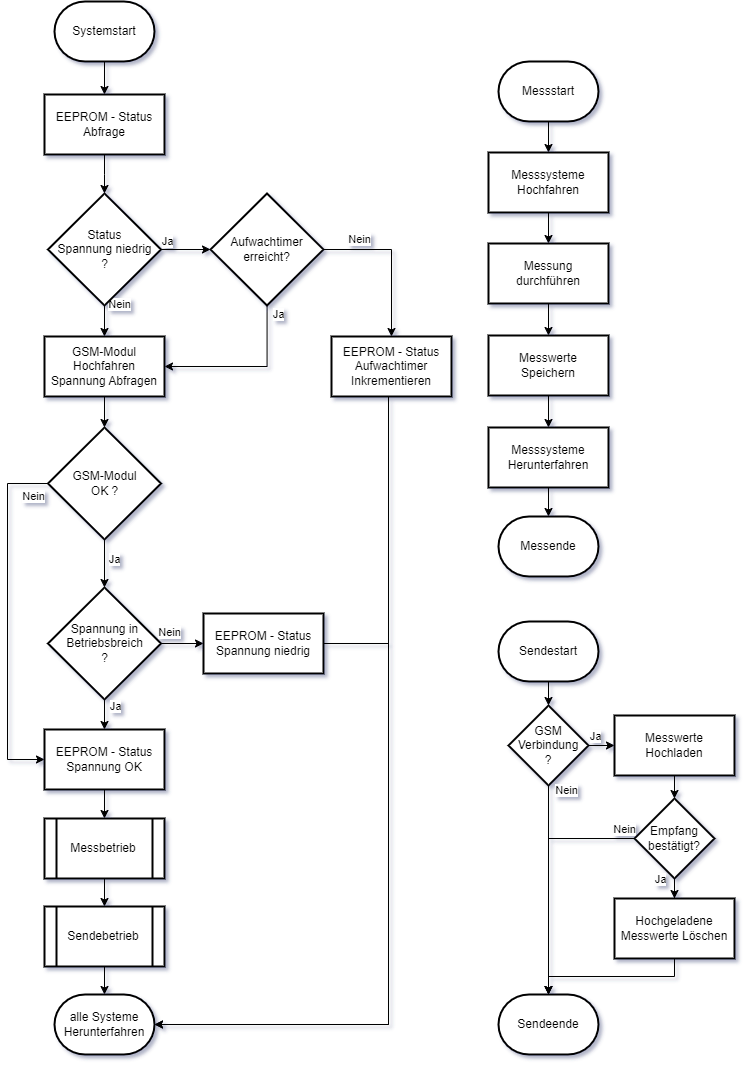

The diagram above was exported from draw.io. Its source (the exported page's mxGraphModel, read from the mxfile embedded in the PNG):
<mxGraphModel dx="2049" dy="1377" grid="0" gridSize="10" guides="1" tooltips="1" connect="1" arrows="1" fold="1" page="1" pageScale="1" pageWidth="1169" pageHeight="827" background="none" math="0" shadow="0">
  <root>
    <mxCell id="0" />
    <mxCell id="1" parent="0" />
    <mxCell id="O73krcFIKgUo4TQI1zXm-7" value="" style="edgeStyle=orthogonalEdgeStyle;rounded=0;orthogonalLoop=1;jettySize=auto;html=1;" edge="1" parent="1" source="O73krcFIKgUo4TQI1zXm-3" target="O73krcFIKgUo4TQI1zXm-6">
      <mxGeometry relative="1" as="geometry" />
    </mxCell>
    <mxCell id="O73krcFIKgUo4TQI1zXm-3" value="Systemstart" style="strokeWidth=2;html=1;shape=mxgraph.flowchart.terminator;whiteSpace=wrap;" vertex="1" parent="1">
      <mxGeometry x="318" y="688" width="100" height="60" as="geometry" />
    </mxCell>
    <mxCell id="O73krcFIKgUo4TQI1zXm-15" value="" style="edgeStyle=orthogonalEdgeStyle;rounded=0;orthogonalLoop=1;jettySize=auto;html=1;" edge="1" parent="1" source="O73krcFIKgUo4TQI1zXm-6" target="O73krcFIKgUo4TQI1zXm-20">
      <mxGeometry relative="1" as="geometry">
        <mxPoint x="368" y="855" as="targetPoint" />
      </mxGeometry>
    </mxCell>
    <mxCell id="O73krcFIKgUo4TQI1zXm-6" value="EEPROM - Status Abfrage" style="whiteSpace=wrap;html=1;strokeWidth=2;" vertex="1" parent="1">
      <mxGeometry x="308" y="781" width="120" height="60" as="geometry" />
    </mxCell>
    <mxCell id="O73krcFIKgUo4TQI1zXm-34" style="edgeStyle=orthogonalEdgeStyle;rounded=0;orthogonalLoop=1;jettySize=auto;html=1;" edge="1" parent="1" source="O73krcFIKgUo4TQI1zXm-20" target="O73krcFIKgUo4TQI1zXm-33">
      <mxGeometry relative="1" as="geometry" />
    </mxCell>
    <mxCell id="O73krcFIKgUo4TQI1zXm-38" value="Ja" style="edgeLabel;html=1;align=center;verticalAlign=middle;resizable=0;points=[];" vertex="1" connectable="0" parent="O73krcFIKgUo4TQI1zXm-34">
      <mxGeometry x="-0.2901" y="-3" relative="1" as="geometry">
        <mxPoint x="-11" y="-12" as="offset" />
      </mxGeometry>
    </mxCell>
    <mxCell id="O73krcFIKgUo4TQI1zXm-41" style="edgeStyle=orthogonalEdgeStyle;rounded=0;orthogonalLoop=1;jettySize=auto;html=1;" edge="1" parent="1" source="O73krcFIKgUo4TQI1zXm-20" target="O73krcFIKgUo4TQI1zXm-25">
      <mxGeometry relative="1" as="geometry" />
    </mxCell>
    <mxCell id="O73krcFIKgUo4TQI1zXm-42" value="Nein" style="edgeLabel;html=1;align=center;verticalAlign=middle;resizable=0;points=[];" vertex="1" connectable="0" parent="O73krcFIKgUo4TQI1zXm-41">
      <mxGeometry x="-0.2248" y="-1" relative="1" as="geometry">
        <mxPoint x="15" y="-20" as="offset" />
      </mxGeometry>
    </mxCell>
    <mxCell id="O73krcFIKgUo4TQI1zXm-20" value="Status&lt;br&gt;Spannung&amp;nbsp;niedrig&lt;br&gt;&lt;div&gt;?&lt;/div&gt;" style="strokeWidth=2;html=1;shape=mxgraph.flowchart.decision;whiteSpace=wrap;" vertex="1" parent="1">
      <mxGeometry x="311.5" y="880" width="113" height="112" as="geometry" />
    </mxCell>
    <mxCell id="O73krcFIKgUo4TQI1zXm-21" value="" style="edgeStyle=orthogonalEdgeStyle;rounded=0;orthogonalLoop=1;jettySize=auto;html=1;" edge="1" parent="1" source="O73krcFIKgUo4TQI1zXm-23" target="O73krcFIKgUo4TQI1zXm-26">
      <mxGeometry relative="1" as="geometry">
        <mxPoint x="504.5000000000002" y="1502" as="targetPoint" />
      </mxGeometry>
    </mxCell>
    <mxCell id="O73krcFIKgUo4TQI1zXm-22" value="Nein" style="edgeLabel;html=1;align=center;verticalAlign=middle;resizable=0;points=[];" vertex="1" connectable="0" parent="O73krcFIKgUo4TQI1zXm-21">
      <mxGeometry x="-0.0917" y="-2" relative="1" as="geometry">
        <mxPoint x="-12" y="-14" as="offset" />
      </mxGeometry>
    </mxCell>
    <mxCell id="O73krcFIKgUo4TQI1zXm-49" value="" style="edgeStyle=orthogonalEdgeStyle;rounded=0;orthogonalLoop=1;jettySize=auto;html=1;" edge="1" parent="1" source="O73krcFIKgUo4TQI1zXm-23" target="O73krcFIKgUo4TQI1zXm-48">
      <mxGeometry relative="1" as="geometry" />
    </mxCell>
    <mxCell id="O73krcFIKgUo4TQI1zXm-51" value="Ja" style="edgeLabel;html=1;align=center;verticalAlign=middle;resizable=0;points=[];" vertex="1" connectable="0" parent="O73krcFIKgUo4TQI1zXm-49">
      <mxGeometry x="-0.2056" y="2" relative="1" as="geometry">
        <mxPoint x="12" y="-14" as="offset" />
      </mxGeometry>
    </mxCell>
    <mxCell id="O73krcFIKgUo4TQI1zXm-23" value="Spannung in Betriebsbreich&lt;div&gt;?&lt;/div&gt;" style="strokeWidth=2;html=1;shape=mxgraph.flowchart.decision;whiteSpace=wrap;" vertex="1" parent="1">
      <mxGeometry x="311.5" y="1274" width="113" height="112" as="geometry" />
    </mxCell>
    <mxCell id="O73krcFIKgUo4TQI1zXm-56" value="" style="edgeStyle=orthogonalEdgeStyle;rounded=0;orthogonalLoop=1;jettySize=auto;html=1;" edge="1" parent="1" source="O73krcFIKgUo4TQI1zXm-25" target="O73krcFIKgUo4TQI1zXm-55">
      <mxGeometry relative="1" as="geometry" />
    </mxCell>
    <mxCell id="O73krcFIKgUo4TQI1zXm-25" value="GSM-Modul&lt;br&gt;Hochfahren&lt;br&gt;Spannung Abfragen" style="whiteSpace=wrap;html=1;strokeWidth=2;" vertex="1" parent="1">
      <mxGeometry x="308" y="1023" width="120" height="60" as="geometry" />
    </mxCell>
    <mxCell id="O73krcFIKgUo4TQI1zXm-26" value="EEPROM - Status Spannung&amp;nbsp;niedrig" style="whiteSpace=wrap;html=1;strokeWidth=2;" vertex="1" parent="1">
      <mxGeometry x="467" y="1300" width="120" height="60" as="geometry" />
    </mxCell>
    <mxCell id="O73krcFIKgUo4TQI1zXm-70" style="edgeStyle=orthogonalEdgeStyle;rounded=0;orthogonalLoop=1;jettySize=auto;html=1;entryX=1;entryY=0.5;entryDx=0;entryDy=0;entryPerimeter=0;" edge="1" parent="1" source="O73krcFIKgUo4TQI1zXm-29" target="O73krcFIKgUo4TQI1zXm-66">
      <mxGeometry relative="1" as="geometry">
        <mxPoint x="648.0434782608697" y="1490.0869565217392" as="targetPoint" />
        <Array as="points">
          <mxPoint x="652" y="1711" />
        </Array>
      </mxGeometry>
    </mxCell>
    <mxCell id="O73krcFIKgUo4TQI1zXm-29" value="&lt;div&gt;EEPROM - Status&lt;br&gt;&lt;/div&gt;Aufwachtimer&lt;br&gt;Inkrementieren" style="whiteSpace=wrap;html=1;strokeWidth=2;" vertex="1" parent="1">
      <mxGeometry x="595" y="1023" width="120" height="60" as="geometry" />
    </mxCell>
    <mxCell id="O73krcFIKgUo4TQI1zXm-39" value="" style="edgeStyle=orthogonalEdgeStyle;rounded=0;orthogonalLoop=1;jettySize=auto;html=1;" edge="1" parent="1" source="O73krcFIKgUo4TQI1zXm-33" target="O73krcFIKgUo4TQI1zXm-29">
      <mxGeometry relative="1" as="geometry" />
    </mxCell>
    <mxCell id="O73krcFIKgUo4TQI1zXm-40" value="Nein" style="edgeLabel;html=1;align=center;verticalAlign=middle;resizable=0;points=[];" vertex="1" connectable="0" parent="O73krcFIKgUo4TQI1zXm-39">
      <mxGeometry x="-0.4641" y="2" relative="1" as="geometry">
        <mxPoint x="-6" y="-9" as="offset" />
      </mxGeometry>
    </mxCell>
    <mxCell id="O73krcFIKgUo4TQI1zXm-45" style="edgeStyle=orthogonalEdgeStyle;rounded=0;orthogonalLoop=1;jettySize=auto;html=1;entryX=1;entryY=0.5;entryDx=0;entryDy=0;" edge="1" parent="1" source="O73krcFIKgUo4TQI1zXm-33" target="O73krcFIKgUo4TQI1zXm-25">
      <mxGeometry relative="1" as="geometry">
        <Array as="points">
          <mxPoint x="530" y="1053" />
        </Array>
      </mxGeometry>
    </mxCell>
    <mxCell id="O73krcFIKgUo4TQI1zXm-46" value="Ja" style="edgeLabel;html=1;align=center;verticalAlign=middle;resizable=0;points=[];" vertex="1" connectable="0" parent="O73krcFIKgUo4TQI1zXm-45">
      <mxGeometry x="-0.2061" y="1" relative="1" as="geometry">
        <mxPoint x="14" y="-54" as="offset" />
      </mxGeometry>
    </mxCell>
    <mxCell id="O73krcFIKgUo4TQI1zXm-33" value="Aufwachtimer&lt;br&gt;erreicht?" style="strokeWidth=2;html=1;shape=mxgraph.flowchart.decision;whiteSpace=wrap;" vertex="1" parent="1">
      <mxGeometry x="474" y="880" width="113" height="112" as="geometry" />
    </mxCell>
    <mxCell id="O73krcFIKgUo4TQI1zXm-53" value="" style="edgeStyle=orthogonalEdgeStyle;rounded=0;orthogonalLoop=1;jettySize=auto;html=1;" edge="1" parent="1" source="O73krcFIKgUo4TQI1zXm-48" target="O73krcFIKgUo4TQI1zXm-52">
      <mxGeometry relative="1" as="geometry" />
    </mxCell>
    <mxCell id="O73krcFIKgUo4TQI1zXm-48" value="EEPROM - Status&lt;br&gt;Spannung&amp;nbsp;OK" style="whiteSpace=wrap;html=1;strokeWidth=2;" vertex="1" parent="1">
      <mxGeometry x="308" y="1416" width="120" height="60" as="geometry" />
    </mxCell>
    <mxCell id="O73krcFIKgUo4TQI1zXm-63" value="" style="edgeStyle=orthogonalEdgeStyle;rounded=0;orthogonalLoop=1;jettySize=auto;html=1;" edge="1" parent="1" source="O73krcFIKgUo4TQI1zXm-52" target="O73krcFIKgUo4TQI1zXm-62">
      <mxGeometry relative="1" as="geometry" />
    </mxCell>
    <mxCell id="O73krcFIKgUo4TQI1zXm-52" value="Messbetrieb" style="shape=process;whiteSpace=wrap;html=1;backgroundOutline=1;strokeWidth=2;" vertex="1" parent="1">
      <mxGeometry x="308" y="1505" width="120" height="60" as="geometry" />
    </mxCell>
    <mxCell id="O73krcFIKgUo4TQI1zXm-57" value="" style="edgeStyle=orthogonalEdgeStyle;rounded=0;orthogonalLoop=1;jettySize=auto;html=1;" edge="1" parent="1" source="O73krcFIKgUo4TQI1zXm-55" target="O73krcFIKgUo4TQI1zXm-23">
      <mxGeometry relative="1" as="geometry" />
    </mxCell>
    <mxCell id="O73krcFIKgUo4TQI1zXm-58" value="Ja" style="edgeLabel;html=1;align=center;verticalAlign=middle;resizable=0;points=[];" vertex="1" connectable="0" parent="O73krcFIKgUo4TQI1zXm-57">
      <mxGeometry x="-0.2917" y="-1" relative="1" as="geometry">
        <mxPoint x="10" y="2" as="offset" />
      </mxGeometry>
    </mxCell>
    <mxCell id="O73krcFIKgUo4TQI1zXm-60" style="edgeStyle=orthogonalEdgeStyle;rounded=0;orthogonalLoop=1;jettySize=auto;html=1;entryX=0;entryY=0.5;entryDx=0;entryDy=0;" edge="1" parent="1" source="O73krcFIKgUo4TQI1zXm-55" target="O73krcFIKgUo4TQI1zXm-48">
      <mxGeometry relative="1" as="geometry">
        <Array as="points">
          <mxPoint x="271" y="1170" />
          <mxPoint x="271" y="1446" />
        </Array>
      </mxGeometry>
    </mxCell>
    <mxCell id="O73krcFIKgUo4TQI1zXm-61" value="Nein" style="edgeLabel;html=1;align=center;verticalAlign=middle;resizable=0;points=[];" vertex="1" connectable="0" parent="O73krcFIKgUo4TQI1zXm-60">
      <mxGeometry x="-0.0147" y="2" relative="1" as="geometry">
        <mxPoint x="23" y="-122" as="offset" />
      </mxGeometry>
    </mxCell>
    <mxCell id="O73krcFIKgUo4TQI1zXm-55" value="GSM-Modul&lt;br&gt;OK ?" style="strokeWidth=2;html=1;shape=mxgraph.flowchart.decision;whiteSpace=wrap;" vertex="1" parent="1">
      <mxGeometry x="311.5" y="1114" width="113" height="112" as="geometry" />
    </mxCell>
    <mxCell id="O73krcFIKgUo4TQI1zXm-67" style="edgeStyle=orthogonalEdgeStyle;rounded=0;orthogonalLoop=1;jettySize=auto;html=1;" edge="1" parent="1" source="O73krcFIKgUo4TQI1zXm-62" target="O73krcFIKgUo4TQI1zXm-66">
      <mxGeometry relative="1" as="geometry" />
    </mxCell>
    <mxCell id="O73krcFIKgUo4TQI1zXm-62" value="Sendebetrieb" style="shape=process;whiteSpace=wrap;html=1;backgroundOutline=1;strokeWidth=2;" vertex="1" parent="1">
      <mxGeometry x="308" y="1593" width="120" height="60" as="geometry" />
    </mxCell>
    <mxCell id="O73krcFIKgUo4TQI1zXm-66" value="alle Systeme&lt;br&gt;Herunterfahren" style="strokeWidth=2;html=1;shape=mxgraph.flowchart.terminator;whiteSpace=wrap;" vertex="1" parent="1">
      <mxGeometry x="318" y="1681" width="100" height="60" as="geometry" />
    </mxCell>
    <mxCell id="O73krcFIKgUo4TQI1zXm-71" style="edgeStyle=orthogonalEdgeStyle;rounded=0;orthogonalLoop=1;jettySize=auto;html=1;entryX=1;entryY=0.5;entryDx=0;entryDy=0;entryPerimeter=0;" edge="1" parent="1" source="O73krcFIKgUo4TQI1zXm-26" target="O73krcFIKgUo4TQI1zXm-66">
      <mxGeometry relative="1" as="geometry">
        <Array as="points">
          <mxPoint x="652" y="1330" />
          <mxPoint x="652" y="1711" />
        </Array>
      </mxGeometry>
    </mxCell>
    <mxCell id="O73krcFIKgUo4TQI1zXm-72" value="Messstart" style="strokeWidth=2;html=1;shape=mxgraph.flowchart.terminator;whiteSpace=wrap;" vertex="1" parent="1">
      <mxGeometry x="762" y="748" width="100" height="60" as="geometry" />
    </mxCell>
    <mxCell id="O73krcFIKgUo4TQI1zXm-73" value="" style="edgeStyle=orthogonalEdgeStyle;rounded=0;orthogonalLoop=1;jettySize=auto;html=1;" edge="1" parent="1" source="O73krcFIKgUo4TQI1zXm-74" target="O73krcFIKgUo4TQI1zXm-76">
      <mxGeometry relative="1" as="geometry" />
    </mxCell>
    <mxCell id="O73krcFIKgUo4TQI1zXm-74" value="Messsysteme Hochfahren" style="whiteSpace=wrap;html=1;strokeWidth=2;" vertex="1" parent="1">
      <mxGeometry x="752" y="839" width="120" height="60" as="geometry" />
    </mxCell>
    <mxCell id="O73krcFIKgUo4TQI1zXm-75" value="" style="edgeStyle=orthogonalEdgeStyle;rounded=0;orthogonalLoop=1;jettySize=auto;html=1;" edge="1" parent="1" source="O73krcFIKgUo4TQI1zXm-76" target="O73krcFIKgUo4TQI1zXm-78">
      <mxGeometry relative="1" as="geometry" />
    </mxCell>
    <mxCell id="O73krcFIKgUo4TQI1zXm-76" value="Messung&lt;br&gt;durchführen" style="whiteSpace=wrap;html=1;strokeWidth=2;" vertex="1" parent="1">
      <mxGeometry x="752" y="930" width="120" height="60" as="geometry" />
    </mxCell>
    <mxCell id="O73krcFIKgUo4TQI1zXm-99" value="" style="edgeStyle=orthogonalEdgeStyle;rounded=0;orthogonalLoop=1;jettySize=auto;html=1;" edge="1" parent="1" source="O73krcFIKgUo4TQI1zXm-78" target="O73krcFIKgUo4TQI1zXm-98">
      <mxGeometry relative="1" as="geometry" />
    </mxCell>
    <mxCell id="O73krcFIKgUo4TQI1zXm-78" value="Messwerte &lt;br&gt;Speichern" style="whiteSpace=wrap;html=1;strokeWidth=2;" vertex="1" parent="1">
      <mxGeometry x="752" y="1022" width="120" height="60" as="geometry" />
    </mxCell>
    <mxCell id="O73krcFIKgUo4TQI1zXm-79" value="Messende" style="strokeWidth=2;html=1;shape=mxgraph.flowchart.terminator;whiteSpace=wrap;" vertex="1" parent="1">
      <mxGeometry x="762" y="1203" width="100" height="60" as="geometry" />
    </mxCell>
    <mxCell id="O73krcFIKgUo4TQI1zXm-80" value="" style="edgeStyle=orthogonalEdgeStyle;rounded=0;orthogonalLoop=1;jettySize=auto;html=1;" edge="1" parent="1" source="O73krcFIKgUo4TQI1zXm-72" target="O73krcFIKgUo4TQI1zXm-74">
      <mxGeometry relative="1" as="geometry">
        <mxPoint x="812" y="805" as="sourcePoint" />
      </mxGeometry>
    </mxCell>
    <mxCell id="O73krcFIKgUo4TQI1zXm-81" value="" style="edgeStyle=orthogonalEdgeStyle;rounded=0;orthogonalLoop=1;jettySize=auto;html=1;" edge="1" parent="1" source="O73krcFIKgUo4TQI1zXm-82" target="O73krcFIKgUo4TQI1zXm-87">
      <mxGeometry relative="1" as="geometry" />
    </mxCell>
    <mxCell id="O73krcFIKgUo4TQI1zXm-82" value="Sendestart" style="strokeWidth=2;html=1;shape=mxgraph.flowchart.terminator;whiteSpace=wrap;" vertex="1" parent="1">
      <mxGeometry x="762" y="1308" width="100" height="60" as="geometry" />
    </mxCell>
    <mxCell id="O73krcFIKgUo4TQI1zXm-83" value="" style="edgeStyle=orthogonalEdgeStyle;rounded=0;orthogonalLoop=1;jettySize=auto;html=1;" edge="1" parent="1" source="O73krcFIKgUo4TQI1zXm-87" target="O73krcFIKgUo4TQI1zXm-88">
      <mxGeometry relative="1" as="geometry">
        <mxPoint x="912" y="1385" as="targetPoint" />
      </mxGeometry>
    </mxCell>
    <mxCell id="O73krcFIKgUo4TQI1zXm-84" value="Nein" style="edgeLabel;html=1;align=center;verticalAlign=middle;resizable=0;points=[];" vertex="1" connectable="0" parent="O73krcFIKgUo4TQI1zXm-83">
      <mxGeometry x="-0.3524" y="-1" relative="1" as="geometry">
        <mxPoint x="18" y="-63" as="offset" />
      </mxGeometry>
    </mxCell>
    <mxCell id="O73krcFIKgUo4TQI1zXm-85" value="" style="edgeStyle=orthogonalEdgeStyle;rounded=0;orthogonalLoop=1;jettySize=auto;html=1;" edge="1" parent="1" source="O73krcFIKgUo4TQI1zXm-87" target="O73krcFIKgUo4TQI1zXm-90">
      <mxGeometry relative="1" as="geometry" />
    </mxCell>
    <mxCell id="O73krcFIKgUo4TQI1zXm-86" value="Ja" style="edgeLabel;html=1;align=center;verticalAlign=middle;resizable=0;points=[];" vertex="1" connectable="0" parent="O73krcFIKgUo4TQI1zXm-85">
      <mxGeometry x="-0.3788" relative="1" as="geometry">
        <mxPoint x="-11" y="-10" as="offset" />
      </mxGeometry>
    </mxCell>
    <mxCell id="O73krcFIKgUo4TQI1zXm-87" value="GSM Verbindung&lt;br&gt;?" style="rhombus;whiteSpace=wrap;html=1;strokeWidth=2;" vertex="1" parent="1">
      <mxGeometry x="772" y="1392" width="80" height="80" as="geometry" />
    </mxCell>
    <mxCell id="O73krcFIKgUo4TQI1zXm-88" value="Sendeende" style="strokeWidth=2;html=1;shape=mxgraph.flowchart.terminator;whiteSpace=wrap;" vertex="1" parent="1">
      <mxGeometry x="762" y="1681" width="100" height="60" as="geometry" />
    </mxCell>
    <mxCell id="O73krcFIKgUo4TQI1zXm-89" value="" style="edgeStyle=orthogonalEdgeStyle;rounded=0;orthogonalLoop=1;jettySize=auto;html=1;" edge="1" parent="1" source="O73krcFIKgUo4TQI1zXm-90" target="O73krcFIKgUo4TQI1zXm-97">
      <mxGeometry relative="1" as="geometry" />
    </mxCell>
    <mxCell id="O73krcFIKgUo4TQI1zXm-90" value="Messwerte Hochladen" style="whiteSpace=wrap;html=1;strokeWidth=2;" vertex="1" parent="1">
      <mxGeometry x="878" y="1402" width="120" height="60" as="geometry" />
    </mxCell>
    <mxCell id="O73krcFIKgUo4TQI1zXm-91" style="edgeStyle=orthogonalEdgeStyle;rounded=0;orthogonalLoop=1;jettySize=auto;html=1;" edge="1" parent="1" source="O73krcFIKgUo4TQI1zXm-92" target="O73krcFIKgUo4TQI1zXm-88">
      <mxGeometry relative="1" as="geometry">
        <Array as="points">
          <mxPoint x="938" y="1663" />
          <mxPoint x="812" y="1663" />
        </Array>
      </mxGeometry>
    </mxCell>
    <mxCell id="O73krcFIKgUo4TQI1zXm-92" value="Hochgeladene Messwerte Löschen" style="whiteSpace=wrap;html=1;strokeWidth=2;" vertex="1" parent="1">
      <mxGeometry x="878" y="1585" width="120" height="60" as="geometry" />
    </mxCell>
    <mxCell id="O73krcFIKgUo4TQI1zXm-93" value="" style="edgeStyle=orthogonalEdgeStyle;rounded=0;orthogonalLoop=1;jettySize=auto;html=1;" edge="1" parent="1" source="O73krcFIKgUo4TQI1zXm-97" target="O73krcFIKgUo4TQI1zXm-92">
      <mxGeometry relative="1" as="geometry" />
    </mxCell>
    <mxCell id="O73krcFIKgUo4TQI1zXm-94" value="Ja" style="edgeLabel;html=1;align=center;verticalAlign=middle;resizable=0;points=[];" vertex="1" connectable="0" parent="O73krcFIKgUo4TQI1zXm-93">
      <mxGeometry x="-0.5413" y="-1" relative="1" as="geometry">
        <mxPoint x="-14" y="-14" as="offset" />
      </mxGeometry>
    </mxCell>
    <mxCell id="O73krcFIKgUo4TQI1zXm-95" style="edgeStyle=orthogonalEdgeStyle;rounded=0;orthogonalLoop=1;jettySize=auto;html=1;" edge="1" parent="1" source="O73krcFIKgUo4TQI1zXm-97" target="O73krcFIKgUo4TQI1zXm-88">
      <mxGeometry relative="1" as="geometry" />
    </mxCell>
    <mxCell id="O73krcFIKgUo4TQI1zXm-96" value="Nein" style="edgeLabel;html=1;align=center;verticalAlign=middle;resizable=0;points=[];" vertex="1" connectable="0" parent="O73krcFIKgUo4TQI1zXm-95">
      <mxGeometry x="-0.8646" y="1" relative="1" as="geometry">
        <mxPoint x="5" y="-11" as="offset" />
      </mxGeometry>
    </mxCell>
    <mxCell id="O73krcFIKgUo4TQI1zXm-97" value="Empfang&lt;br&gt;bestätigt?" style="rhombus;whiteSpace=wrap;html=1;strokeWidth=2;" vertex="1" parent="1">
      <mxGeometry x="898" y="1485" width="80" height="80" as="geometry" />
    </mxCell>
    <mxCell id="O73krcFIKgUo4TQI1zXm-100" value="" style="edgeStyle=orthogonalEdgeStyle;rounded=0;orthogonalLoop=1;jettySize=auto;html=1;" edge="1" parent="1" source="O73krcFIKgUo4TQI1zXm-98" target="O73krcFIKgUo4TQI1zXm-79">
      <mxGeometry relative="1" as="geometry" />
    </mxCell>
    <mxCell id="O73krcFIKgUo4TQI1zXm-98" value="Messsysteme&lt;br&gt;Herunterfahren" style="whiteSpace=wrap;html=1;strokeWidth=2;" vertex="1" parent="1">
      <mxGeometry x="752" y="1114" width="120" height="60" as="geometry" />
    </mxCell>
  </root>
</mxGraphModel>